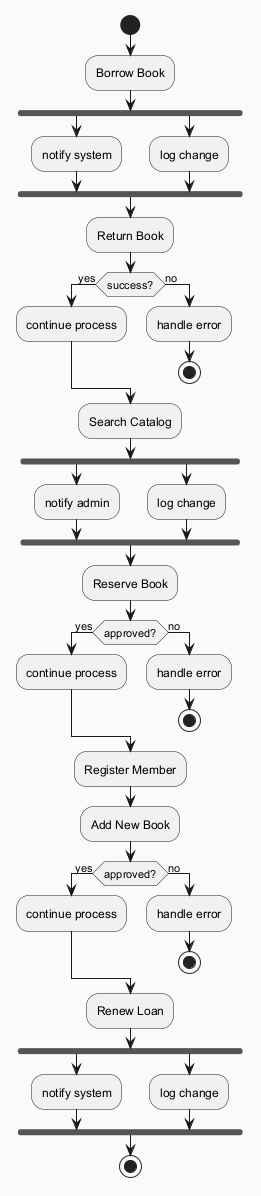

The diagram above was rendered by PlantUML. Its source (embedded in the PNG):
@startuml
skinparam backgroundColor #FAFAFA
skinparam classBackgroundColor #FFF3E0
skinparam classBorderColor #E65100
start
:Borrow Book;
fork
:notify system;
fork again
:log change;
end fork
:Return Book;
if (success?) then (yes)
:continue process;
else (no)
:handle error;
stop
endif
:Search Catalog;
fork
:notify admin;
fork again
:log change;
end fork
:Reserve Book;
if (approved?) then (yes)
:continue process;
else (no)
:handle error;
stop
endif
:Register Member;
:Add New Book;
if (approved?) then (yes)
:continue process;
else (no)
:handle error;
stop
endif
:Renew Loan;
fork
:notify system;
fork again
:log change;
end fork
stop
@enduml